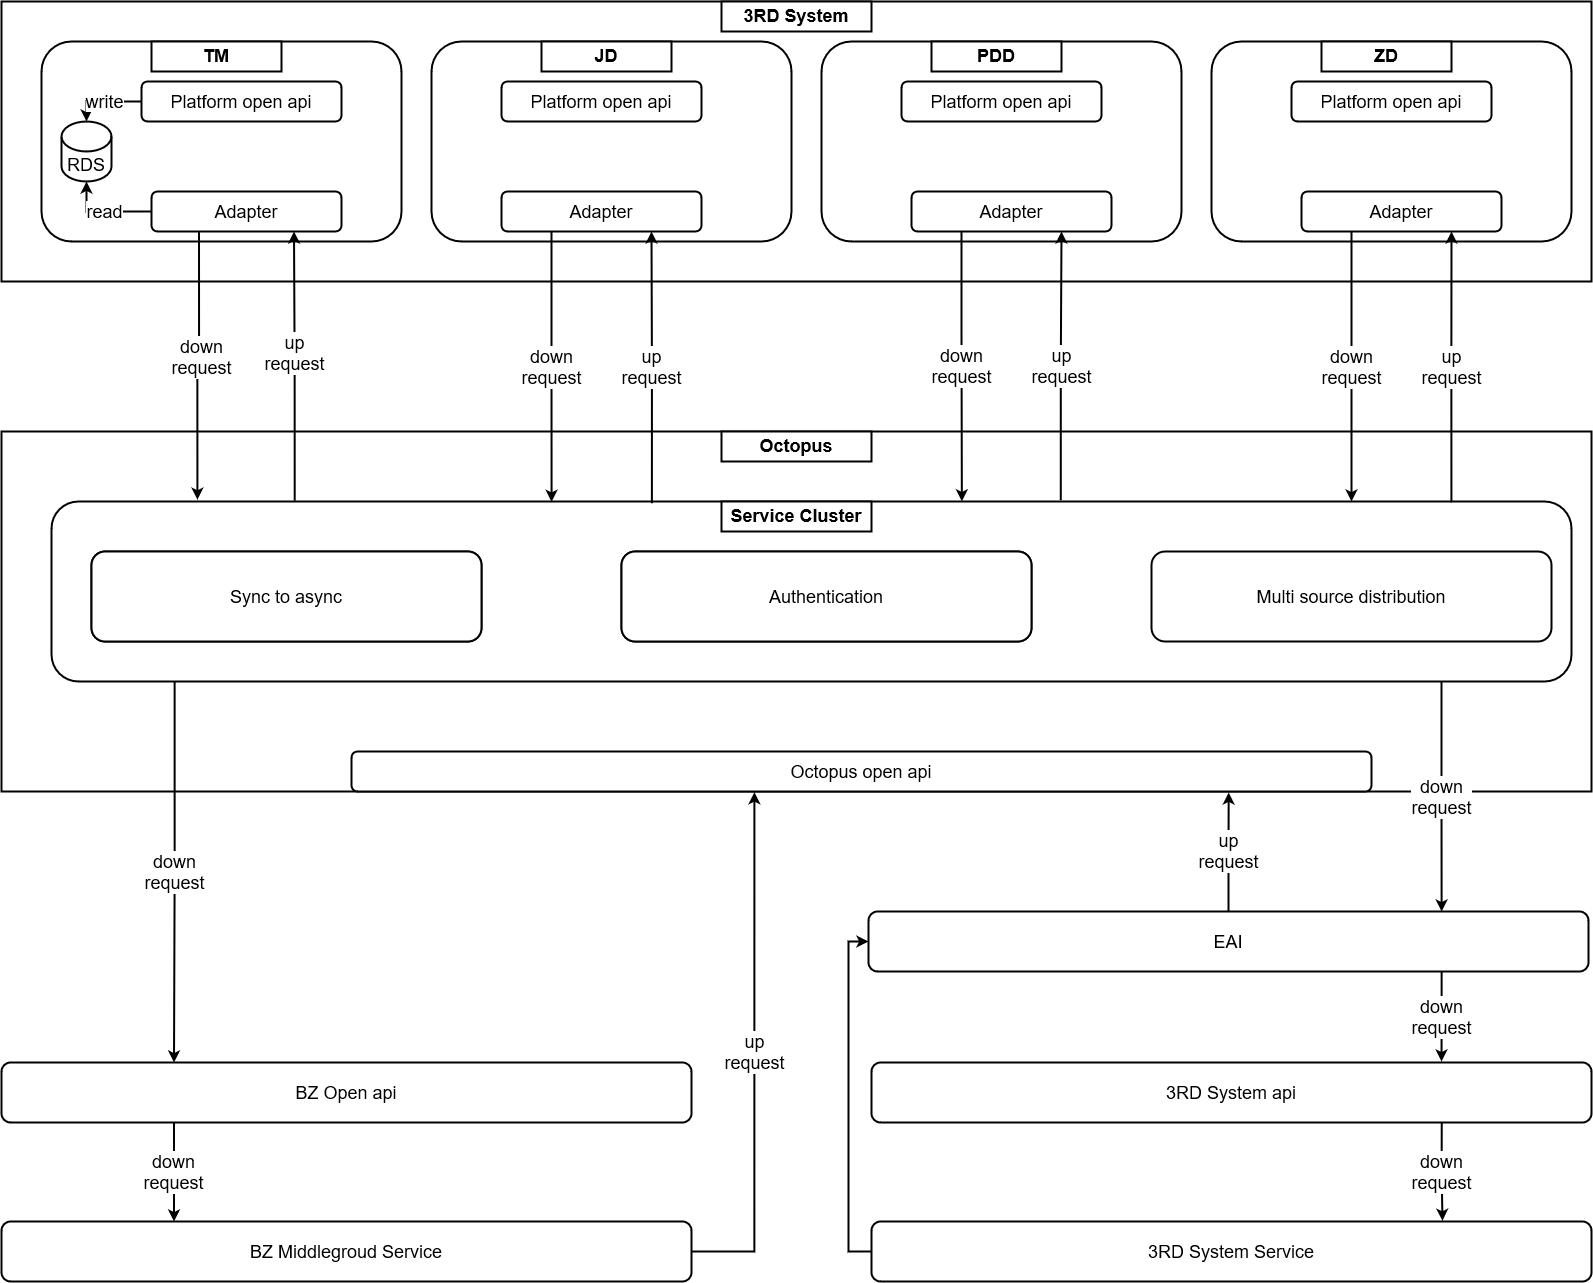

The diagram above was exported from draw.io. Its source (the exported page's mxGraphModel, read from the mxfile embedded in the PNG):
<mxGraphModel dx="2858" dy="2183" grid="1" gridSize="10" guides="1" tooltips="1" connect="1" arrows="1" fold="1" page="1" pageScale="1" pageWidth="827" pageHeight="1169" math="0" shadow="0">
  <root>
    <mxCell id="0" />
    <mxCell id="1" parent="0" />
    <mxCell id="N2kYYTcWvfbxmfW5NO9d-20" value="" style="rounded=0;whiteSpace=wrap;html=1;strokeWidth=2;fontSize=18;" vertex="1" parent="1">
      <mxGeometry x="-40" y="390" width="1590" height="360" as="geometry" />
    </mxCell>
    <mxCell id="N2kYYTcWvfbxmfW5NO9d-47" value="&lt;div&gt;down&lt;/div&gt;&lt;div&gt;request&lt;br&gt;&lt;/div&gt;" style="edgeStyle=orthogonalEdgeStyle;rounded=0;orthogonalLoop=1;jettySize=auto;html=1;exitX=0.081;exitY=0.999;exitDx=0;exitDy=0;entryX=0.25;entryY=0;entryDx=0;entryDy=0;strokeWidth=2;fontSize=18;exitPerimeter=0;" edge="1" parent="1" source="N2kYYTcWvfbxmfW5NO9d-45" target="N2kYYTcWvfbxmfW5NO9d-21">
      <mxGeometry relative="1" as="geometry" />
    </mxCell>
    <mxCell id="N2kYYTcWvfbxmfW5NO9d-45" value="" style="rounded=1;whiteSpace=wrap;html=1;strokeWidth=2;fontSize=18;" vertex="1" parent="1">
      <mxGeometry x="10" y="460" width="1520" height="180" as="geometry" />
    </mxCell>
    <mxCell id="N2kYYTcWvfbxmfW5NO9d-3" value="" style="rounded=0;whiteSpace=wrap;html=1;strokeWidth=2;fontSize=18;" vertex="1" parent="1">
      <mxGeometry x="-40" y="-40" width="1590" height="280" as="geometry" />
    </mxCell>
    <mxCell id="N2kYYTcWvfbxmfW5NO9d-1" value="" style="rounded=1;whiteSpace=wrap;html=1;strokeWidth=2;" vertex="1" parent="1">
      <mxGeometry width="360" height="200" as="geometry" />
    </mxCell>
    <mxCell id="N2kYYTcWvfbxmfW5NO9d-2" value="&lt;div style=&quot;font-size: 18px;&quot;&gt;TM&lt;/div&gt;" style="rounded=0;whiteSpace=wrap;html=1;strokeWidth=2;fontSize=18;fontStyle=1" vertex="1" parent="1">
      <mxGeometry x="110" width="130" height="30" as="geometry" />
    </mxCell>
    <mxCell id="N2kYYTcWvfbxmfW5NO9d-4" value="3RD System" style="rounded=0;whiteSpace=wrap;html=1;strokeWidth=2;fontSize=18;fontStyle=1" vertex="1" parent="1">
      <mxGeometry x="680" y="-40" width="150" height="30" as="geometry" />
    </mxCell>
    <mxCell id="N2kYYTcWvfbxmfW5NO9d-5" value="" style="rounded=1;whiteSpace=wrap;html=1;strokeWidth=2;" vertex="1" parent="1">
      <mxGeometry x="390" width="360" height="200" as="geometry" />
    </mxCell>
    <mxCell id="N2kYYTcWvfbxmfW5NO9d-6" value="JD" style="rounded=0;whiteSpace=wrap;html=1;strokeWidth=2;fontSize=18;fontStyle=1" vertex="1" parent="1">
      <mxGeometry x="500" width="130" height="30" as="geometry" />
    </mxCell>
    <mxCell id="N2kYYTcWvfbxmfW5NO9d-11" value="read" style="edgeStyle=orthogonalEdgeStyle;rounded=0;orthogonalLoop=1;jettySize=auto;html=1;exitX=0;exitY=0.5;exitDx=0;exitDy=0;entryX=0.5;entryY=1;entryDx=0;entryDy=0;entryPerimeter=0;strokeWidth=2;fontSize=18;" edge="1" parent="1" source="N2kYYTcWvfbxmfW5NO9d-7" target="N2kYYTcWvfbxmfW5NO9d-9">
      <mxGeometry relative="1" as="geometry" />
    </mxCell>
    <mxCell id="N2kYYTcWvfbxmfW5NO9d-23" style="edgeStyle=orthogonalEdgeStyle;rounded=0;orthogonalLoop=1;jettySize=auto;html=1;exitX=0.25;exitY=1;exitDx=0;exitDy=0;entryX=0.096;entryY=-0.01;entryDx=0;entryDy=0;entryPerimeter=0;strokeWidth=2;fontSize=18;" edge="1" parent="1" source="N2kYYTcWvfbxmfW5NO9d-7" target="N2kYYTcWvfbxmfW5NO9d-45">
      <mxGeometry relative="1" as="geometry" />
    </mxCell>
    <mxCell id="N2kYYTcWvfbxmfW5NO9d-28" value="&lt;div&gt;down&lt;/div&gt;&lt;div&gt;request&lt;br&gt;&lt;/div&gt;" style="edgeLabel;html=1;align=center;verticalAlign=middle;resizable=0;points=[];fontSize=18;" vertex="1" connectable="0" parent="N2kYYTcWvfbxmfW5NO9d-23">
      <mxGeometry x="-0.0642" y="2" relative="1" as="geometry">
        <mxPoint as="offset" />
      </mxGeometry>
    </mxCell>
    <mxCell id="N2kYYTcWvfbxmfW5NO9d-7" value="Adapter" style="rounded=1;whiteSpace=wrap;html=1;strokeWidth=2;fontSize=18;" vertex="1" parent="1">
      <mxGeometry x="110" y="150" width="190" height="40" as="geometry" />
    </mxCell>
    <mxCell id="N2kYYTcWvfbxmfW5NO9d-10" value="write" style="edgeStyle=orthogonalEdgeStyle;rounded=0;orthogonalLoop=1;jettySize=auto;html=1;exitX=0;exitY=0.5;exitDx=0;exitDy=0;entryX=0.5;entryY=0;entryDx=0;entryDy=0;entryPerimeter=0;fontSize=18;strokeWidth=2;" edge="1" parent="1" source="N2kYYTcWvfbxmfW5NO9d-8" target="N2kYYTcWvfbxmfW5NO9d-9">
      <mxGeometry relative="1" as="geometry" />
    </mxCell>
    <mxCell id="N2kYYTcWvfbxmfW5NO9d-8" value="Platform open api" style="rounded=1;whiteSpace=wrap;html=1;strokeWidth=2;fontSize=18;" vertex="1" parent="1">
      <mxGeometry x="100" y="40" width="200" height="40" as="geometry" />
    </mxCell>
    <mxCell id="N2kYYTcWvfbxmfW5NO9d-9" value="RDS" style="shape=cylinder3;whiteSpace=wrap;html=1;boundedLbl=1;backgroundOutline=1;size=15;strokeWidth=2;fontSize=18;" vertex="1" parent="1">
      <mxGeometry x="20" y="80" width="50" height="60" as="geometry" />
    </mxCell>
    <mxCell id="N2kYYTcWvfbxmfW5NO9d-12" value="Platform open api" style="rounded=1;whiteSpace=wrap;html=1;strokeWidth=2;fontSize=18;" vertex="1" parent="1">
      <mxGeometry x="460" y="40" width="200" height="40" as="geometry" />
    </mxCell>
    <mxCell id="N2kYYTcWvfbxmfW5NO9d-25" value="&lt;div&gt;down&lt;/div&gt;&lt;div&gt;request&lt;br&gt;&lt;/div&gt;" style="edgeStyle=orthogonalEdgeStyle;rounded=0;orthogonalLoop=1;jettySize=auto;html=1;exitX=0.25;exitY=1;exitDx=0;exitDy=0;entryX=0.329;entryY=0.002;entryDx=0;entryDy=0;entryPerimeter=0;strokeWidth=2;fontSize=18;" edge="1" parent="1" source="N2kYYTcWvfbxmfW5NO9d-13" target="N2kYYTcWvfbxmfW5NO9d-45">
      <mxGeometry relative="1" as="geometry" />
    </mxCell>
    <mxCell id="N2kYYTcWvfbxmfW5NO9d-13" value="Adapter" style="rounded=1;whiteSpace=wrap;html=1;strokeWidth=2;fontSize=18;" vertex="1" parent="1">
      <mxGeometry x="460" y="150" width="200" height="40" as="geometry" />
    </mxCell>
    <mxCell id="N2kYYTcWvfbxmfW5NO9d-14" value="" style="rounded=1;whiteSpace=wrap;html=1;strokeWidth=2;" vertex="1" parent="1">
      <mxGeometry x="780" width="360" height="200" as="geometry" />
    </mxCell>
    <mxCell id="N2kYYTcWvfbxmfW5NO9d-15" value="PDD" style="rounded=0;whiteSpace=wrap;html=1;strokeWidth=2;fontSize=18;fontStyle=1" vertex="1" parent="1">
      <mxGeometry x="890" width="130" height="30" as="geometry" />
    </mxCell>
    <mxCell id="N2kYYTcWvfbxmfW5NO9d-16" value="" style="rounded=1;whiteSpace=wrap;html=1;strokeWidth=2;" vertex="1" parent="1">
      <mxGeometry x="1170" width="360" height="200" as="geometry" />
    </mxCell>
    <mxCell id="N2kYYTcWvfbxmfW5NO9d-17" value="ZD" style="rounded=0;whiteSpace=wrap;html=1;strokeWidth=2;fontSize=18;fontStyle=1" vertex="1" parent="1">
      <mxGeometry x="1280" width="130" height="30" as="geometry" />
    </mxCell>
    <mxCell id="N2kYYTcWvfbxmfW5NO9d-18" value="Platform open api" style="rounded=1;whiteSpace=wrap;html=1;strokeWidth=2;fontSize=18;" vertex="1" parent="1">
      <mxGeometry x="860" y="40" width="200" height="40" as="geometry" />
    </mxCell>
    <mxCell id="N2kYYTcWvfbxmfW5NO9d-19" value="Platform open api" style="rounded=1;whiteSpace=wrap;html=1;strokeWidth=2;fontSize=18;" vertex="1" parent="1">
      <mxGeometry x="1250" y="40" width="200" height="40" as="geometry" />
    </mxCell>
    <mxCell id="N2kYYTcWvfbxmfW5NO9d-24" style="edgeStyle=orthogonalEdgeStyle;rounded=0;orthogonalLoop=1;jettySize=auto;html=1;exitX=0.16;exitY=-0.004;exitDx=0;exitDy=0;entryX=0.75;entryY=1;entryDx=0;entryDy=0;strokeWidth=2;fontSize=18;exitPerimeter=0;" edge="1" parent="1" source="N2kYYTcWvfbxmfW5NO9d-45" target="N2kYYTcWvfbxmfW5NO9d-7">
      <mxGeometry relative="1" as="geometry" />
    </mxCell>
    <mxCell id="N2kYYTcWvfbxmfW5NO9d-29" value="&lt;div&gt;up&lt;/div&gt;&lt;div&gt;request&lt;br&gt;&lt;/div&gt;" style="edgeLabel;html=1;align=center;verticalAlign=middle;resizable=0;points=[];fontSize=18;" vertex="1" connectable="0" parent="N2kYYTcWvfbxmfW5NO9d-24">
      <mxGeometry x="0.1048" relative="1" as="geometry">
        <mxPoint as="offset" />
      </mxGeometry>
    </mxCell>
    <mxCell id="N2kYYTcWvfbxmfW5NO9d-26" value="&lt;div&gt;up&lt;/div&gt;&lt;div&gt;request&lt;br&gt;&lt;/div&gt;" style="edgeStyle=orthogonalEdgeStyle;rounded=0;orthogonalLoop=1;jettySize=auto;html=1;exitX=0.395;exitY=0.01;exitDx=0;exitDy=0;entryX=0.75;entryY=1;entryDx=0;entryDy=0;strokeWidth=2;fontSize=18;exitPerimeter=0;" edge="1" parent="1" source="N2kYYTcWvfbxmfW5NO9d-45" target="N2kYYTcWvfbxmfW5NO9d-13">
      <mxGeometry relative="1" as="geometry" />
    </mxCell>
    <mxCell id="N2kYYTcWvfbxmfW5NO9d-50" value="&lt;div&gt;down&lt;/div&gt;&lt;div&gt;request&lt;br&gt;&lt;/div&gt;" style="edgeStyle=orthogonalEdgeStyle;rounded=0;orthogonalLoop=1;jettySize=auto;html=1;exitX=0.25;exitY=1;exitDx=0;exitDy=0;entryX=0.25;entryY=0;entryDx=0;entryDy=0;strokeWidth=2;fontSize=18;" edge="1" parent="1" source="N2kYYTcWvfbxmfW5NO9d-21" target="N2kYYTcWvfbxmfW5NO9d-32">
      <mxGeometry relative="1" as="geometry" />
    </mxCell>
    <mxCell id="N2kYYTcWvfbxmfW5NO9d-21" value="BZ Open api" style="rounded=1;whiteSpace=wrap;html=1;strokeWidth=2;fontSize=18;" vertex="1" parent="1">
      <mxGeometry x="-40" y="1021" width="690" height="60" as="geometry" />
    </mxCell>
    <mxCell id="N2kYYTcWvfbxmfW5NO9d-30" value="Octopus" style="rounded=0;whiteSpace=wrap;html=1;strokeWidth=2;fontSize=18;fontStyle=1" vertex="1" parent="1">
      <mxGeometry x="680" y="390" width="150" height="30" as="geometry" />
    </mxCell>
    <mxCell id="N2kYYTcWvfbxmfW5NO9d-36" value="&lt;div&gt;down&lt;/div&gt;&lt;div&gt;request&lt;br&gt;&lt;/div&gt;" style="edgeStyle=orthogonalEdgeStyle;rounded=0;orthogonalLoop=1;jettySize=auto;html=1;entryX=0.796;entryY=0;entryDx=0;entryDy=0;strokeWidth=2;fontSize=18;entryPerimeter=0;" edge="1" parent="1" target="N2kYYTcWvfbxmfW5NO9d-35">
      <mxGeometry relative="1" as="geometry">
        <mxPoint x="1400" y="640" as="sourcePoint" />
      </mxGeometry>
    </mxCell>
    <mxCell id="N2kYYTcWvfbxmfW5NO9d-31" value="Octopus open api" style="rounded=1;whiteSpace=wrap;html=1;strokeWidth=2;fontSize=18;" vertex="1" parent="1">
      <mxGeometry x="310" y="710" width="1020" height="40" as="geometry" />
    </mxCell>
    <mxCell id="N2kYYTcWvfbxmfW5NO9d-39" value="&lt;div&gt;up&lt;/div&gt;&lt;div&gt;request&lt;br&gt;&lt;/div&gt;" style="edgeStyle=orthogonalEdgeStyle;rounded=0;orthogonalLoop=1;jettySize=auto;html=1;exitX=1;exitY=0.5;exitDx=0;exitDy=0;entryX=0.395;entryY=1.017;entryDx=0;entryDy=0;entryPerimeter=0;strokeWidth=2;fontSize=18;" edge="1" parent="1" source="N2kYYTcWvfbxmfW5NO9d-32" target="N2kYYTcWvfbxmfW5NO9d-31">
      <mxGeometry relative="1" as="geometry" />
    </mxCell>
    <mxCell id="N2kYYTcWvfbxmfW5NO9d-32" value="BZ Middlegroud Service" style="rounded=1;whiteSpace=wrap;html=1;strokeWidth=2;fontSize=18;" vertex="1" parent="1">
      <mxGeometry x="-40" y="1180" width="690" height="60" as="geometry" />
    </mxCell>
    <mxCell id="N2kYYTcWvfbxmfW5NO9d-37" style="edgeStyle=orthogonalEdgeStyle;rounded=0;orthogonalLoop=1;jettySize=auto;html=1;exitX=0;exitY=0.5;exitDx=0;exitDy=0;entryX=0;entryY=0.5;entryDx=0;entryDy=0;strokeWidth=2;fontSize=18;" edge="1" parent="1" source="N2kYYTcWvfbxmfW5NO9d-33" target="N2kYYTcWvfbxmfW5NO9d-35">
      <mxGeometry relative="1" as="geometry" />
    </mxCell>
    <mxCell id="N2kYYTcWvfbxmfW5NO9d-33" value="3RD System Service" style="rounded=1;whiteSpace=wrap;html=1;strokeWidth=2;fontSize=18;" vertex="1" parent="1">
      <mxGeometry x="830" y="1180" width="720" height="60" as="geometry" />
    </mxCell>
    <mxCell id="N2kYYTcWvfbxmfW5NO9d-49" value="&lt;div&gt;down&lt;/div&gt;&lt;div&gt;request&lt;br&gt;&lt;/div&gt;" style="edgeStyle=orthogonalEdgeStyle;rounded=0;orthogonalLoop=1;jettySize=auto;html=1;exitX=0.792;exitY=0.994;exitDx=0;exitDy=0;entryX=0.793;entryY=-0.013;entryDx=0;entryDy=0;entryPerimeter=0;strokeWidth=2;fontSize=18;exitPerimeter=0;" edge="1" parent="1" source="N2kYYTcWvfbxmfW5NO9d-34" target="N2kYYTcWvfbxmfW5NO9d-33">
      <mxGeometry relative="1" as="geometry" />
    </mxCell>
    <mxCell id="N2kYYTcWvfbxmfW5NO9d-34" value="3RD System api" style="rounded=1;whiteSpace=wrap;html=1;strokeWidth=2;fontSize=18;" vertex="1" parent="1">
      <mxGeometry x="830" y="1021" width="720" height="60" as="geometry" />
    </mxCell>
    <mxCell id="N2kYYTcWvfbxmfW5NO9d-38" value="&lt;div&gt;up&lt;/div&gt;&lt;div&gt;request&lt;br&gt;&lt;/div&gt;" style="edgeStyle=orthogonalEdgeStyle;rounded=0;orthogonalLoop=1;jettySize=auto;html=1;exitX=0.5;exitY=0;exitDx=0;exitDy=0;entryX=0.86;entryY=1.025;entryDx=0;entryDy=0;entryPerimeter=0;strokeWidth=2;fontSize=18;" edge="1" parent="1" source="N2kYYTcWvfbxmfW5NO9d-35" target="N2kYYTcWvfbxmfW5NO9d-31">
      <mxGeometry relative="1" as="geometry" />
    </mxCell>
    <mxCell id="N2kYYTcWvfbxmfW5NO9d-48" value="&lt;div&gt;down&lt;/div&gt;&lt;div&gt;request&lt;br&gt;&lt;/div&gt;" style="edgeStyle=orthogonalEdgeStyle;rounded=0;orthogonalLoop=1;jettySize=auto;html=1;strokeWidth=2;fontSize=18;exitX=0.796;exitY=1;exitDx=0;exitDy=0;exitPerimeter=0;" edge="1" parent="1" source="N2kYYTcWvfbxmfW5NO9d-35">
      <mxGeometry relative="1" as="geometry">
        <mxPoint x="1400" y="1020" as="targetPoint" />
      </mxGeometry>
    </mxCell>
    <mxCell id="N2kYYTcWvfbxmfW5NO9d-35" value="EAI" style="rounded=1;whiteSpace=wrap;html=1;strokeWidth=2;fontSize=18;" vertex="1" parent="1">
      <mxGeometry x="827" y="870" width="720" height="60" as="geometry" />
    </mxCell>
    <mxCell id="N2kYYTcWvfbxmfW5NO9d-40" value="Sync to async" style="rounded=1;whiteSpace=wrap;html=1;strokeWidth=2;fontSize=18;" vertex="1" parent="1">
      <mxGeometry x="50" y="510" width="390" height="90" as="geometry" />
    </mxCell>
    <mxCell id="N2kYYTcWvfbxmfW5NO9d-41" value="Authentication" style="rounded=1;whiteSpace=wrap;html=1;strokeWidth=2;fontSize=18;" vertex="1" parent="1">
      <mxGeometry x="580" y="510" width="410" height="90" as="geometry" />
    </mxCell>
    <mxCell id="N2kYYTcWvfbxmfW5NO9d-42" value="Multi source distribution" style="rounded=1;whiteSpace=wrap;html=1;strokeWidth=2;fontSize=18;" vertex="1" parent="1">
      <mxGeometry x="1110" y="510" width="400" height="90" as="geometry" />
    </mxCell>
    <mxCell id="N2kYYTcWvfbxmfW5NO9d-43" value="Sync to async" style="rounded=1;whiteSpace=wrap;html=1;strokeWidth=2;fontSize=18;" vertex="1" parent="1">
      <mxGeometry x="50" y="510" width="390" height="90" as="geometry" />
    </mxCell>
    <mxCell id="N2kYYTcWvfbxmfW5NO9d-44" value="Authentication" style="rounded=1;whiteSpace=wrap;html=1;strokeWidth=2;fontSize=18;" vertex="1" parent="1">
      <mxGeometry x="580" y="510" width="410" height="90" as="geometry" />
    </mxCell>
    <mxCell id="N2kYYTcWvfbxmfW5NO9d-46" value="Service Cluster" style="rounded=0;whiteSpace=wrap;html=1;strokeWidth=2;fontSize=18;fontStyle=1" vertex="1" parent="1">
      <mxGeometry x="680" y="460" width="150" height="30" as="geometry" />
    </mxCell>
    <mxCell id="N2kYYTcWvfbxmfW5NO9d-53" value="&lt;div&gt;down&lt;/div&gt;&lt;div&gt;request&lt;br&gt;&lt;/div&gt;" style="edgeStyle=orthogonalEdgeStyle;rounded=0;orthogonalLoop=1;jettySize=auto;html=1;exitX=0.25;exitY=1;exitDx=0;exitDy=0;entryX=0.604;entryY=0.194;entryDx=0;entryDy=0;entryPerimeter=0;strokeWidth=2;fontSize=18;" edge="1" parent="1" source="N2kYYTcWvfbxmfW5NO9d-51" target="N2kYYTcWvfbxmfW5NO9d-20">
      <mxGeometry relative="1" as="geometry" />
    </mxCell>
    <mxCell id="N2kYYTcWvfbxmfW5NO9d-51" value="Adapter" style="rounded=1;whiteSpace=wrap;html=1;strokeWidth=2;fontSize=18;" vertex="1" parent="1">
      <mxGeometry x="870" y="150" width="200" height="40" as="geometry" />
    </mxCell>
    <mxCell id="N2kYYTcWvfbxmfW5NO9d-55" value="&lt;div&gt;down&lt;/div&gt;&lt;div&gt;request&lt;br&gt;&lt;/div&gt;" style="edgeStyle=orthogonalEdgeStyle;rounded=0;orthogonalLoop=1;jettySize=auto;html=1;exitX=0.25;exitY=1;exitDx=0;exitDy=0;strokeWidth=2;fontSize=18;" edge="1" parent="1" source="N2kYYTcWvfbxmfW5NO9d-52">
      <mxGeometry relative="1" as="geometry">
        <mxPoint x="1310" y="460" as="targetPoint" />
      </mxGeometry>
    </mxCell>
    <mxCell id="N2kYYTcWvfbxmfW5NO9d-52" value="Adapter" style="rounded=1;whiteSpace=wrap;html=1;strokeWidth=2;fontSize=18;" vertex="1" parent="1">
      <mxGeometry x="1260" y="150" width="200" height="40" as="geometry" />
    </mxCell>
    <mxCell id="N2kYYTcWvfbxmfW5NO9d-54" value="&lt;div&gt;up&lt;/div&gt;&lt;div&gt;request&lt;br&gt;&lt;/div&gt;" style="edgeStyle=orthogonalEdgeStyle;rounded=0;orthogonalLoop=1;jettySize=auto;html=1;exitX=0.664;exitY=-0.006;exitDx=0;exitDy=0;entryX=0.75;entryY=1;entryDx=0;entryDy=0;strokeWidth=2;fontSize=18;exitPerimeter=0;" edge="1" parent="1" source="N2kYYTcWvfbxmfW5NO9d-45" target="N2kYYTcWvfbxmfW5NO9d-51">
      <mxGeometry relative="1" as="geometry" />
    </mxCell>
    <mxCell id="N2kYYTcWvfbxmfW5NO9d-56" value="&lt;div&gt;up&lt;/div&gt;&lt;div&gt;request&lt;br&gt;&lt;/div&gt;" style="edgeStyle=orthogonalEdgeStyle;rounded=0;orthogonalLoop=1;jettySize=auto;html=1;exitX=0.921;exitY=0.006;exitDx=0;exitDy=0;entryX=0.75;entryY=1;entryDx=0;entryDy=0;strokeWidth=2;fontSize=18;exitPerimeter=0;" edge="1" parent="1" source="N2kYYTcWvfbxmfW5NO9d-45" target="N2kYYTcWvfbxmfW5NO9d-52">
      <mxGeometry relative="1" as="geometry" />
    </mxCell>
  </root>
</mxGraphModel>